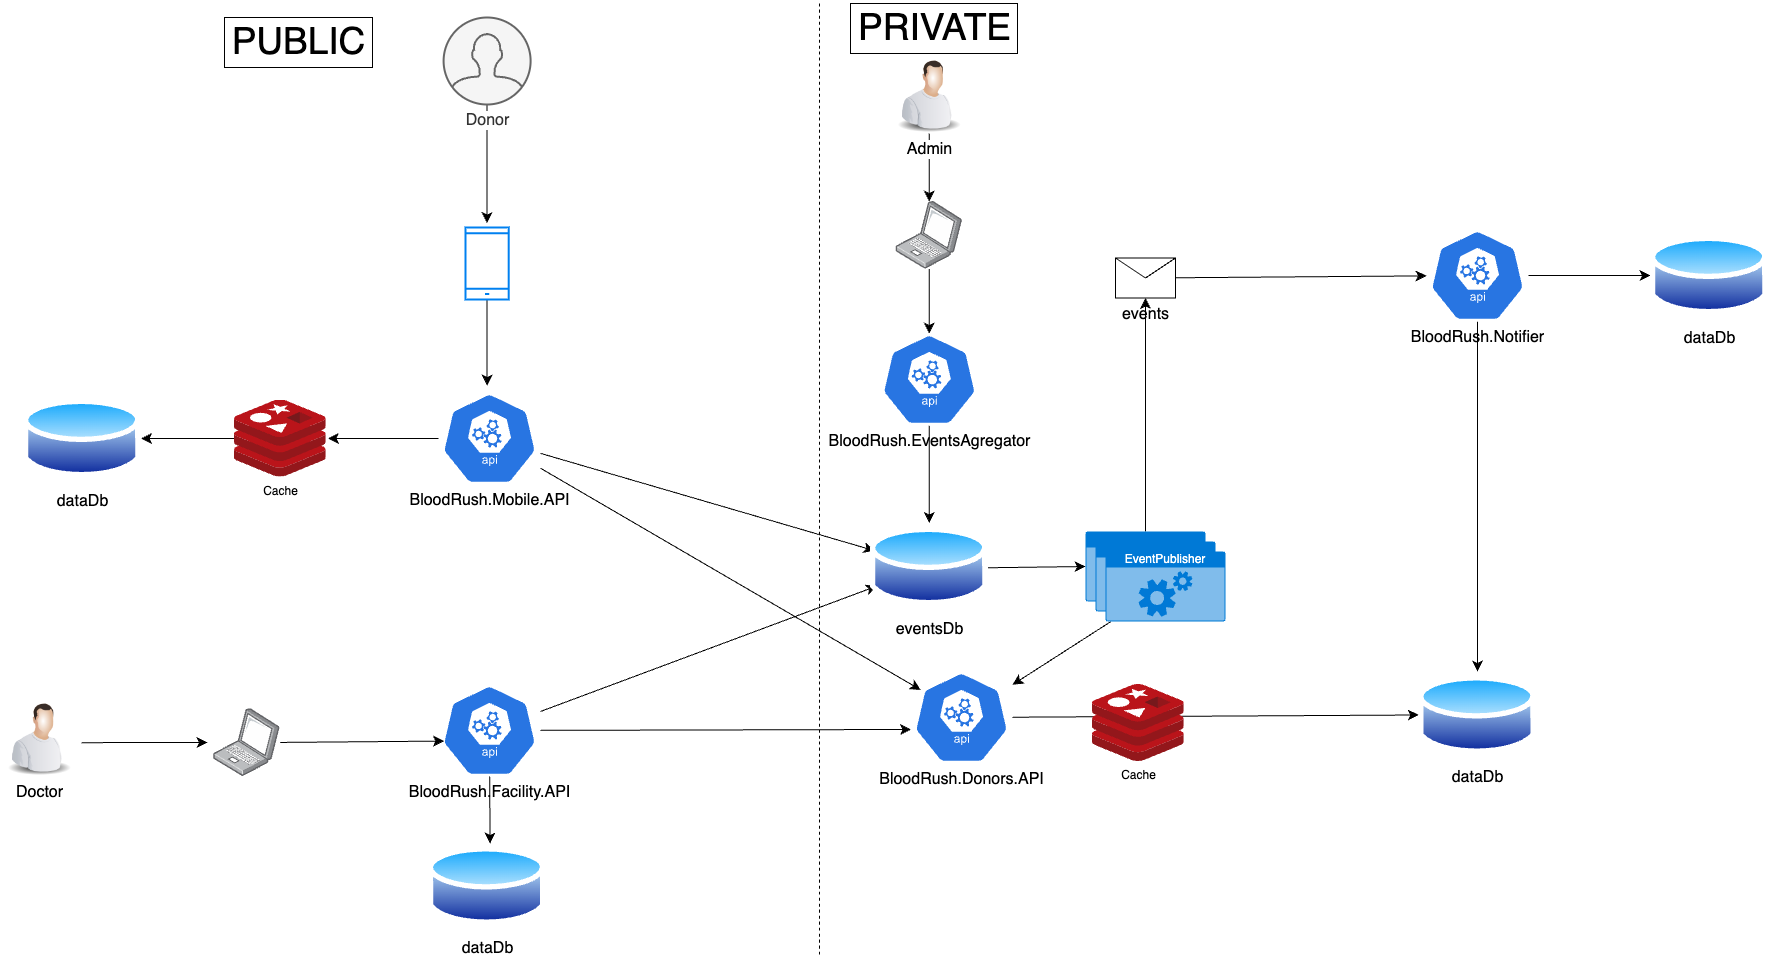

The diagram above was exported from draw.io. Its source (the exported page's mxGraphModel, read from the mxfile embedded in the PNG):
<mxGraphModel dx="3640" dy="2480" grid="0" gridSize="10" guides="1" tooltips="1" connect="1" arrows="1" fold="1" page="0" pageScale="1" pageWidth="827" pageHeight="1169" math="0" shadow="0">
  <root>
    <mxCell id="0" />
    <mxCell id="1" parent="0" />
    <mxCell id="TC3ORwcLVm8Sj2VlPWv7-34" style="edgeStyle=none;curved=1;rounded=0;orthogonalLoop=1;jettySize=auto;html=1;fontSize=12;startSize=8;endSize=8;" edge="1" parent="1" source="m6aMD2FXsAWH_CeC9EsA-16" target="TC3ORwcLVm8Sj2VlPWv7-33">
      <mxGeometry relative="1" as="geometry">
        <mxPoint x="-240.00000000000455" y="-536" as="targetPoint" />
      </mxGeometry>
    </mxCell>
    <mxCell id="TC3ORwcLVm8Sj2VlPWv7-85" style="edgeStyle=none;curved=1;rounded=0;orthogonalLoop=1;jettySize=auto;html=1;entryX=0.5;entryY=0;entryDx=0;entryDy=0;fontSize=12;startSize=8;endSize=8;" edge="1" parent="1" source="m6aMD2FXsAWH_CeC9EsA-16" target="TC3ORwcLVm8Sj2VlPWv7-74">
      <mxGeometry relative="1" as="geometry" />
    </mxCell>
    <mxCell id="m6aMD2FXsAWH_CeC9EsA-16" value="BloodRush.Notifier" style="sketch=0;html=1;dashed=0;whitespace=wrap;fillColor=#2875E2;strokeColor=#ffffff;points=[[0.005,0.63,0],[0.1,0.2,0],[0.9,0.2,0],[0.5,0,0],[0.995,0.63,0],[0.72,0.99,0],[0.5,1,0],[0.28,0.99,0]];verticalLabelPosition=bottom;align=center;verticalAlign=top;shape=mxgraph.kubernetes.icon;prIcon=api;fontSize=16;" parent="1" vertex="1">
      <mxGeometry x="-226" y="-582" width="102" height="92" as="geometry" />
    </mxCell>
    <mxCell id="TC3ORwcLVm8Sj2VlPWv7-7" style="edgeStyle=none;curved=1;rounded=0;orthogonalLoop=1;jettySize=auto;html=1;fontSize=12;startSize=8;endSize=8;" edge="1" parent="1" source="m6aMD2FXsAWH_CeC9EsA-18">
      <mxGeometry relative="1" as="geometry">
        <mxPoint x="-1165.4" y="-425.875" as="targetPoint" />
      </mxGeometry>
    </mxCell>
    <mxCell id="m6aMD2FXsAWH_CeC9EsA-18" value="" style="html=1;verticalLabelPosition=bottom;align=center;labelBackgroundColor=#ffffff;verticalAlign=top;strokeWidth=2;strokeColor=#0080F0;shadow=0;dashed=0;shape=mxgraph.ios7.icons.smartphone;fontSize=16;" parent="1" vertex="1">
      <mxGeometry x="-1187" y="-584" width="43.2" height="72" as="geometry" />
    </mxCell>
    <mxCell id="TC3ORwcLVm8Sj2VlPWv7-45" style="edgeStyle=none;curved=1;rounded=0;orthogonalLoop=1;jettySize=auto;html=1;fontSize=12;startSize=8;endSize=8;" edge="1" parent="1" source="m6aMD2FXsAWH_CeC9EsA-20" target="TC3ORwcLVm8Sj2VlPWv7-44">
      <mxGeometry relative="1" as="geometry" />
    </mxCell>
    <mxCell id="TC3ORwcLVm8Sj2VlPWv7-69" style="edgeStyle=none;curved=1;rounded=0;orthogonalLoop=1;jettySize=auto;html=1;fontSize=12;startSize=8;endSize=8;" edge="1" parent="1" source="m6aMD2FXsAWH_CeC9EsA-20">
      <mxGeometry relative="1" as="geometry">
        <mxPoint x="-1324.5172413793102" y="-373" as="targetPoint" />
      </mxGeometry>
    </mxCell>
    <mxCell id="m6aMD2FXsAWH_CeC9EsA-20" value="BloodRush.Mobile.API" style="sketch=0;html=1;dashed=0;whitespace=wrap;fillColor=#2875E2;strokeColor=#ffffff;points=[[0.005,0.63,0],[0.1,0.2,0],[0.9,0.2,0],[0.5,0,0],[0.995,0.63,0],[0.72,0.99,0],[0.5,1,0],[0.28,0.99,0]];verticalLabelPosition=bottom;align=center;verticalAlign=top;shape=mxgraph.kubernetes.icon;prIcon=api;fontSize=16;" parent="1" vertex="1">
      <mxGeometry x="-1214" y="-419" width="102" height="92" as="geometry" />
    </mxCell>
    <mxCell id="TC3ORwcLVm8Sj2VlPWv7-46" style="edgeStyle=none;curved=1;rounded=0;orthogonalLoop=1;jettySize=auto;html=1;fontSize=12;startSize=8;endSize=8;" edge="1" parent="1" source="m6aMD2FXsAWH_CeC9EsA-21" target="TC3ORwcLVm8Sj2VlPWv7-44">
      <mxGeometry relative="1" as="geometry" />
    </mxCell>
    <mxCell id="m6aMD2FXsAWH_CeC9EsA-21" value="BloodRush.Facility.API" style="sketch=0;html=1;dashed=0;whitespace=wrap;fillColor=#2875E2;strokeColor=#ffffff;points=[[0.005,0.63,0],[0.1,0.2,0],[0.9,0.2,0],[0.5,0,0],[0.995,0.63,0],[0.72,0.99,0],[0.5,1,0],[0.28,0.99,0]];verticalLabelPosition=bottom;align=center;verticalAlign=top;shape=mxgraph.kubernetes.icon;prIcon=api;fontSize=16;" parent="1" vertex="1">
      <mxGeometry x="-1214" y="-127" width="102" height="92" as="geometry" />
    </mxCell>
    <mxCell id="TC3ORwcLVm8Sj2VlPWv7-6" style="edgeStyle=none;curved=1;rounded=0;orthogonalLoop=1;jettySize=auto;html=1;fontSize=12;startSize=8;endSize=8;" edge="1" parent="1" source="m6aMD2FXsAWH_CeC9EsA-38">
      <mxGeometry relative="1" as="geometry">
        <mxPoint x="-1165.4" y="-588.375" as="targetPoint" />
      </mxGeometry>
    </mxCell>
    <mxCell id="m6aMD2FXsAWH_CeC9EsA-38" value="Donor" style="html=1;verticalLabelPosition=bottom;align=center;labelBackgroundColor=#ffffff;verticalAlign=top;strokeWidth=2;strokeColor=#666666;shadow=0;dashed=0;shape=mxgraph.ios7.icons.user;fontSize=16;fillColor=#f5f5f5;fontColor=#333333;" parent="1" vertex="1">
      <mxGeometry x="-1208.9" y="-794" width="87" height="87" as="geometry" />
    </mxCell>
    <mxCell id="m6aMD2FXsAWH_CeC9EsA-40" value="Doctor" style="image;html=1;image=img/lib/clip_art/people/Worker_Man_128x128.png;fontSize=16;" parent="1" vertex="1">
      <mxGeometry x="-1653" y="-115" width="80" height="80" as="geometry" />
    </mxCell>
    <mxCell id="TC3ORwcLVm8Sj2VlPWv7-2" value="" style="endArrow=none;dashed=1;html=1;rounded=0;fontSize=12;startSize=8;endSize=8;curved=1;" edge="1" parent="1">
      <mxGeometry width="50" height="50" relative="1" as="geometry">
        <mxPoint x="-833" y="143" as="sourcePoint" />
        <mxPoint x="-833" y="-811" as="targetPoint" />
      </mxGeometry>
    </mxCell>
    <mxCell id="TC3ORwcLVm8Sj2VlPWv7-3" value="" style="image;points=[];aspect=fixed;html=1;align=center;shadow=0;dashed=0;image=img/lib/allied_telesis/computer_and_terminals/Laptop.svg;fontSize=16;" vertex="1" parent="1">
      <mxGeometry x="-1439" y="-102.6" width="66.65" height="67.6" as="geometry" />
    </mxCell>
    <mxCell id="TC3ORwcLVm8Sj2VlPWv7-4" style="edgeStyle=none;curved=1;rounded=0;orthogonalLoop=1;jettySize=auto;html=1;fontSize=12;startSize=8;endSize=8;" edge="1" parent="1">
      <mxGeometry relative="1" as="geometry">
        <mxPoint x="-1571" y="-68.84819277108454" as="sourcePoint" />
        <mxPoint x="-1445" y="-69" as="targetPoint" />
      </mxGeometry>
    </mxCell>
    <mxCell id="TC3ORwcLVm8Sj2VlPWv7-5" style="edgeStyle=none;curved=1;rounded=0;orthogonalLoop=1;jettySize=auto;html=1;entryX=0.054;entryY=0.615;entryDx=0;entryDy=0;entryPerimeter=0;fontSize=12;startSize=8;endSize=8;" edge="1" parent="1" source="TC3ORwcLVm8Sj2VlPWv7-3" target="m6aMD2FXsAWH_CeC9EsA-21">
      <mxGeometry relative="1" as="geometry" />
    </mxCell>
    <mxCell id="TC3ORwcLVm8Sj2VlPWv7-15" value="PUBLIC" style="text;html=1;align=center;verticalAlign=middle;resizable=0;points=[];autosize=1;strokeColor=default;fillColor=default;gradientColor=none;spacing=0;spacingTop=0;fontSize=37;labelBorderColor=none;" vertex="1" parent="1">
      <mxGeometry x="-1428" y="-794" width="148" height="50" as="geometry" />
    </mxCell>
    <mxCell id="TC3ORwcLVm8Sj2VlPWv7-17" value="PRIVATE" style="text;html=1;align=center;verticalAlign=middle;resizable=0;points=[];autosize=1;strokeColor=default;fillColor=default;gradientColor=none;spacing=0;spacingTop=0;fontSize=37;labelBorderColor=none;" vertex="1" parent="1">
      <mxGeometry x="-802" y="-808" width="167" height="50" as="geometry" />
    </mxCell>
    <mxCell id="TC3ORwcLVm8Sj2VlPWv7-27" value="dataDb" style="image;aspect=fixed;perimeter=ellipsePerimeter;html=1;align=center;shadow=0;dashed=0;spacingTop=3;image=img/lib/active_directory/database.svg;fontSize=16;" vertex="1" parent="1">
      <mxGeometry x="-1224.18" y="31" width="117.57" height="87" as="geometry" />
    </mxCell>
    <mxCell id="TC3ORwcLVm8Sj2VlPWv7-30" style="edgeStyle=none;curved=1;rounded=0;orthogonalLoop=1;jettySize=auto;html=1;entryX=0.525;entryY=0.012;entryDx=0;entryDy=0;entryPerimeter=0;fontSize=12;startSize=8;endSize=8;" edge="1" parent="1" source="m6aMD2FXsAWH_CeC9EsA-21" target="TC3ORwcLVm8Sj2VlPWv7-27">
      <mxGeometry relative="1" as="geometry" />
    </mxCell>
    <mxCell id="TC3ORwcLVm8Sj2VlPWv7-31" value="dataDb" style="image;aspect=fixed;perimeter=ellipsePerimeter;html=1;align=center;shadow=0;dashed=0;spacingTop=3;image=img/lib/active_directory/database.svg;fontSize=16;" vertex="1" parent="1">
      <mxGeometry x="-1629" y="-416.5" width="117.57" height="87" as="geometry" />
    </mxCell>
    <mxCell id="TC3ORwcLVm8Sj2VlPWv7-33" value="dataDb" style="image;aspect=fixed;perimeter=ellipsePerimeter;html=1;align=center;shadow=0;dashed=0;spacingTop=3;image=img/lib/active_directory/database.svg;fontSize=16;" vertex="1" parent="1">
      <mxGeometry x="-2" y="-579.5" width="117.57" height="87" as="geometry" />
    </mxCell>
    <mxCell id="TC3ORwcLVm8Sj2VlPWv7-38" style="edgeStyle=none;curved=1;rounded=0;orthogonalLoop=1;jettySize=auto;html=1;fontSize=12;startSize=8;endSize=8;" edge="1" parent="1" source="TC3ORwcLVm8Sj2VlPWv7-39" target="m6aMD2FXsAWH_CeC9EsA-16">
      <mxGeometry relative="1" as="geometry" />
    </mxCell>
    <mxCell id="TC3ORwcLVm8Sj2VlPWv7-39" value="events" style="shape=message;html=1;html=1;outlineConnect=0;labelPosition=center;verticalLabelPosition=bottom;align=center;verticalAlign=top;fontSize=16;" vertex="1" parent="1">
      <mxGeometry x="-537" y="-553.5" width="60" height="40" as="geometry" />
    </mxCell>
    <mxCell id="TC3ORwcLVm8Sj2VlPWv7-48" style="edgeStyle=none;curved=1;rounded=0;orthogonalLoop=1;jettySize=auto;html=1;fontSize=12;startSize=8;endSize=8;entryX=0;entryY=0.5;entryDx=0;entryDy=0;entryPerimeter=0;" edge="1" parent="1" source="TC3ORwcLVm8Sj2VlPWv7-44" target="TC3ORwcLVm8Sj2VlPWv7-51">
      <mxGeometry relative="1" as="geometry">
        <mxPoint x="-575" y="-244" as="targetPoint" />
      </mxGeometry>
    </mxCell>
    <mxCell id="TC3ORwcLVm8Sj2VlPWv7-44" value="eventsDb" style="image;aspect=fixed;perimeter=ellipsePerimeter;html=1;align=center;shadow=0;dashed=0;spacingTop=3;image=img/lib/active_directory/database.svg;fontSize=16;" vertex="1" parent="1">
      <mxGeometry x="-782" y="-288.5" width="117.57" height="87" as="geometry" />
    </mxCell>
    <mxCell id="TC3ORwcLVm8Sj2VlPWv7-50" style="edgeStyle=none;curved=1;rounded=0;orthogonalLoop=1;jettySize=auto;html=1;entryX=0.5;entryY=0;entryDx=0;entryDy=0;fontSize=12;startSize=8;endSize=8;" edge="1" parent="1" source="TC3ORwcLVm8Sj2VlPWv7-49" target="TC3ORwcLVm8Sj2VlPWv7-44">
      <mxGeometry relative="1" as="geometry" />
    </mxCell>
    <mxCell id="TC3ORwcLVm8Sj2VlPWv7-49" value="BloodRush.EventsAgregator" style="sketch=0;html=1;dashed=0;whitespace=wrap;fillColor=#2875E2;strokeColor=#ffffff;points=[[0.005,0.63,0],[0.1,0.2,0],[0.9,0.2,0],[0.5,0,0],[0.995,0.63,0],[0.72,0.99,0],[0.5,1,0],[0.28,0.99,0]];verticalLabelPosition=bottom;align=center;verticalAlign=top;shape=mxgraph.kubernetes.icon;prIcon=api;fontSize=16;" vertex="1" parent="1">
      <mxGeometry x="-774.21" y="-478" width="102" height="92" as="geometry" />
    </mxCell>
    <mxCell id="TC3ORwcLVm8Sj2VlPWv7-59" style="edgeStyle=none;curved=1;rounded=0;orthogonalLoop=1;jettySize=auto;html=1;fontSize=12;startSize=8;endSize=8;" edge="1" parent="1" source="TC3ORwcLVm8Sj2VlPWv7-51" target="TC3ORwcLVm8Sj2VlPWv7-39">
      <mxGeometry relative="1" as="geometry" />
    </mxCell>
    <mxCell id="TC3ORwcLVm8Sj2VlPWv7-51" value="" style="html=1;whiteSpace=wrap;strokeColor=none;fillColor=#0079D6;labelPosition=center;verticalLabelPosition=middle;verticalAlign=top;align=center;fontSize=12;outlineConnect=0;spacingTop=-6;fontColor=#FFFFFF;sketch=0;shape=mxgraph.sitemap.services;" vertex="1" parent="1">
      <mxGeometry x="-567" y="-280" width="120" height="70" as="geometry" />
    </mxCell>
    <mxCell id="TC3ORwcLVm8Sj2VlPWv7-60" value="" style="image;points=[];aspect=fixed;html=1;align=center;shadow=0;dashed=0;image=img/lib/allied_telesis/computer_and_terminals/Laptop.svg;fontSize=16;" vertex="1" parent="1">
      <mxGeometry x="-756.54" y="-610" width="66.65" height="67.6" as="geometry" />
    </mxCell>
    <mxCell id="TC3ORwcLVm8Sj2VlPWv7-62" style="edgeStyle=none;curved=1;rounded=0;orthogonalLoop=1;jettySize=auto;html=1;entryX=0.5;entryY=0;entryDx=0;entryDy=0;entryPerimeter=0;fontSize=12;startSize=8;endSize=8;" edge="1" parent="1" source="TC3ORwcLVm8Sj2VlPWv7-60" target="TC3ORwcLVm8Sj2VlPWv7-49">
      <mxGeometry relative="1" as="geometry" />
    </mxCell>
    <mxCell id="TC3ORwcLVm8Sj2VlPWv7-64" style="edgeStyle=none;curved=1;rounded=0;orthogonalLoop=1;jettySize=auto;html=1;fontSize=12;startSize=8;endSize=8;" edge="1" parent="1" source="TC3ORwcLVm8Sj2VlPWv7-63" target="TC3ORwcLVm8Sj2VlPWv7-60">
      <mxGeometry relative="1" as="geometry" />
    </mxCell>
    <mxCell id="TC3ORwcLVm8Sj2VlPWv7-63" value="Admin" style="image;html=1;image=img/lib/clip_art/people/Worker_Man_128x128.png;fontSize=16;" vertex="1" parent="1">
      <mxGeometry x="-763.21" y="-758" width="80" height="80" as="geometry" />
    </mxCell>
    <mxCell id="TC3ORwcLVm8Sj2VlPWv7-65" value="" style="html=1;whiteSpace=wrap;strokeColor=none;fillColor=#0079D6;labelPosition=center;verticalLabelPosition=middle;verticalAlign=top;align=center;fontSize=12;outlineConnect=0;spacingTop=-6;fontColor=#FFFFFF;sketch=0;shape=mxgraph.sitemap.services;" vertex="1" parent="1">
      <mxGeometry x="-557" y="-270" width="120" height="70" as="geometry" />
    </mxCell>
    <mxCell id="TC3ORwcLVm8Sj2VlPWv7-73" style="edgeStyle=none;curved=1;rounded=0;orthogonalLoop=1;jettySize=auto;html=1;fontSize=12;startSize=8;endSize=8;" edge="1" parent="1" source="TC3ORwcLVm8Sj2VlPWv7-66" target="TC3ORwcLVm8Sj2VlPWv7-71">
      <mxGeometry relative="1" as="geometry" />
    </mxCell>
    <mxCell id="TC3ORwcLVm8Sj2VlPWv7-66" value="EventPublisher" style="html=1;whiteSpace=wrap;strokeColor=none;fillColor=#0079D6;labelPosition=center;verticalLabelPosition=middle;verticalAlign=top;align=center;fontSize=12;outlineConnect=0;spacingTop=-6;fontColor=#FFFFFF;sketch=0;shape=mxgraph.sitemap.services;" vertex="1" parent="1">
      <mxGeometry x="-547" y="-260" width="120" height="70" as="geometry" />
    </mxCell>
    <mxCell id="TC3ORwcLVm8Sj2VlPWv7-70" style="edgeStyle=none;curved=1;rounded=0;orthogonalLoop=1;jettySize=auto;html=1;fontSize=12;startSize=8;endSize=8;" edge="1" parent="1" source="TC3ORwcLVm8Sj2VlPWv7-67" target="TC3ORwcLVm8Sj2VlPWv7-31">
      <mxGeometry relative="1" as="geometry" />
    </mxCell>
    <mxCell id="TC3ORwcLVm8Sj2VlPWv7-67" value="Cache" style="image;sketch=0;aspect=fixed;html=1;points=[];align=center;fontSize=12;image=img/lib/mscae/Cache_Redis_Product.svg;" vertex="1" parent="1">
      <mxGeometry x="-1418" y="-411.5" width="91.67" height="77" as="geometry" />
    </mxCell>
    <mxCell id="TC3ORwcLVm8Sj2VlPWv7-76" style="edgeStyle=none;curved=1;rounded=0;orthogonalLoop=1;jettySize=auto;html=1;entryX=0;entryY=0.5;entryDx=0;entryDy=0;fontSize=12;startSize=8;endSize=8;" edge="1" parent="1" source="TC3ORwcLVm8Sj2VlPWv7-71" target="TC3ORwcLVm8Sj2VlPWv7-74">
      <mxGeometry relative="1" as="geometry" />
    </mxCell>
    <mxCell id="TC3ORwcLVm8Sj2VlPWv7-71" value="BloodRush.Donors.API" style="sketch=0;html=1;dashed=0;whitespace=wrap;fillColor=#2875E2;strokeColor=#ffffff;points=[[0.005,0.63,0],[0.1,0.2,0],[0.9,0.2,0],[0.5,0,0],[0.995,0.63,0],[0.72,0.99,0],[0.5,1,0],[0.28,0.99,0]];verticalLabelPosition=bottom;align=center;verticalAlign=top;shape=mxgraph.kubernetes.icon;prIcon=api;fontSize=16;" vertex="1" parent="1">
      <mxGeometry x="-742" y="-140" width="102" height="92" as="geometry" />
    </mxCell>
    <mxCell id="TC3ORwcLVm8Sj2VlPWv7-74" value="dataDb" style="image;aspect=fixed;perimeter=ellipsePerimeter;html=1;align=center;shadow=0;dashed=0;spacingTop=3;image=img/lib/active_directory/database.svg;fontSize=16;" vertex="1" parent="1">
      <mxGeometry x="-233.78" y="-140" width="117.57" height="87" as="geometry" />
    </mxCell>
    <mxCell id="TC3ORwcLVm8Sj2VlPWv7-81" value="Cache" style="image;sketch=0;aspect=fixed;html=1;points=[];align=center;fontSize=12;image=img/lib/mscae/Cache_Redis_Product.svg;" vertex="1" parent="1">
      <mxGeometry x="-560" y="-127" width="91.67" height="77" as="geometry" />
    </mxCell>
    <mxCell id="TC3ORwcLVm8Sj2VlPWv7-82" style="edgeStyle=none;curved=1;rounded=0;orthogonalLoop=1;jettySize=auto;html=1;entryX=0.005;entryY=0.63;entryDx=0;entryDy=0;entryPerimeter=0;fontSize=12;startSize=8;endSize=8;" edge="1" parent="1" source="m6aMD2FXsAWH_CeC9EsA-21" target="TC3ORwcLVm8Sj2VlPWv7-71">
      <mxGeometry relative="1" as="geometry" />
    </mxCell>
    <mxCell id="TC3ORwcLVm8Sj2VlPWv7-83" style="edgeStyle=none;curved=1;rounded=0;orthogonalLoop=1;jettySize=auto;html=1;entryX=0.1;entryY=0.2;entryDx=0;entryDy=0;entryPerimeter=0;fontSize=12;startSize=8;endSize=8;" edge="1" parent="1" source="m6aMD2FXsAWH_CeC9EsA-20" target="TC3ORwcLVm8Sj2VlPWv7-71">
      <mxGeometry relative="1" as="geometry" />
    </mxCell>
  </root>
</mxGraphModel>